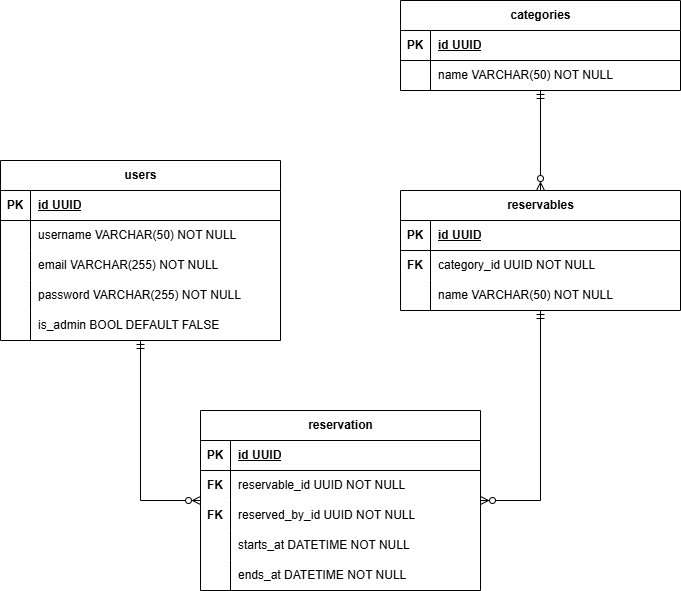

The diagram above was exported from draw.io. Its source (the exported page's mxGraphModel, read from the mxfile embedded in the PNG):
<mxGraphModel dx="1188" dy="1719" grid="1" gridSize="10" guides="1" tooltips="1" connect="1" arrows="1" fold="1" page="1" pageScale="1" pageWidth="850" pageHeight="1100" math="0" shadow="0">
  <root>
    <mxCell id="0" />
    <mxCell id="1" parent="0" />
    <mxCell id="UFWbbkqECaBWqH8fI4qP-14" value="users" style="shape=table;startSize=30;container=1;collapsible=1;childLayout=tableLayout;fixedRows=1;rowLines=0;fontStyle=1;align=center;resizeLast=1;html=1;" parent="1" vertex="1">
      <mxGeometry x="40" y="30" width="280" height="180" as="geometry" />
    </mxCell>
    <mxCell id="UFWbbkqECaBWqH8fI4qP-15" value="" style="shape=tableRow;horizontal=0;startSize=0;swimlaneHead=0;swimlaneBody=0;fillColor=none;collapsible=0;dropTarget=0;points=[[0,0.5],[1,0.5]];portConstraint=eastwest;top=0;left=0;right=0;bottom=1;" parent="UFWbbkqECaBWqH8fI4qP-14" vertex="1">
      <mxGeometry y="30" width="280" height="30" as="geometry" />
    </mxCell>
    <mxCell id="UFWbbkqECaBWqH8fI4qP-16" value="PK" style="shape=partialRectangle;connectable=0;fillColor=none;top=0;left=0;bottom=0;right=0;fontStyle=1;overflow=hidden;whiteSpace=wrap;html=1;" parent="UFWbbkqECaBWqH8fI4qP-15" vertex="1">
      <mxGeometry width="30" height="30" as="geometry">
        <mxRectangle width="30" height="30" as="alternateBounds" />
      </mxGeometry>
    </mxCell>
    <mxCell id="UFWbbkqECaBWqH8fI4qP-17" value="id UUID" style="shape=partialRectangle;connectable=0;fillColor=none;top=0;left=0;bottom=0;right=0;align=left;spacingLeft=6;fontStyle=5;overflow=hidden;whiteSpace=wrap;html=1;" parent="UFWbbkqECaBWqH8fI4qP-15" vertex="1">
      <mxGeometry x="30" width="250" height="30" as="geometry">
        <mxRectangle width="250" height="30" as="alternateBounds" />
      </mxGeometry>
    </mxCell>
    <mxCell id="UFWbbkqECaBWqH8fI4qP-18" value="" style="shape=tableRow;horizontal=0;startSize=0;swimlaneHead=0;swimlaneBody=0;fillColor=none;collapsible=0;dropTarget=0;points=[[0,0.5],[1,0.5]];portConstraint=eastwest;top=0;left=0;right=0;bottom=0;" parent="UFWbbkqECaBWqH8fI4qP-14" vertex="1">
      <mxGeometry y="60" width="280" height="30" as="geometry" />
    </mxCell>
    <mxCell id="UFWbbkqECaBWqH8fI4qP-19" value="" style="shape=partialRectangle;connectable=0;fillColor=none;top=0;left=0;bottom=0;right=0;editable=1;overflow=hidden;whiteSpace=wrap;html=1;" parent="UFWbbkqECaBWqH8fI4qP-18" vertex="1">
      <mxGeometry width="30" height="30" as="geometry">
        <mxRectangle width="30" height="30" as="alternateBounds" />
      </mxGeometry>
    </mxCell>
    <mxCell id="UFWbbkqECaBWqH8fI4qP-20" value="username VARCHAR(50) NOT NULL" style="shape=partialRectangle;connectable=0;fillColor=none;top=0;left=0;bottom=0;right=0;align=left;spacingLeft=6;overflow=hidden;whiteSpace=wrap;html=1;" parent="UFWbbkqECaBWqH8fI4qP-18" vertex="1">
      <mxGeometry x="30" width="250" height="30" as="geometry">
        <mxRectangle width="250" height="30" as="alternateBounds" />
      </mxGeometry>
    </mxCell>
    <mxCell id="UFWbbkqECaBWqH8fI4qP-21" value="" style="shape=tableRow;horizontal=0;startSize=0;swimlaneHead=0;swimlaneBody=0;fillColor=none;collapsible=0;dropTarget=0;points=[[0,0.5],[1,0.5]];portConstraint=eastwest;top=0;left=0;right=0;bottom=0;" parent="UFWbbkqECaBWqH8fI4qP-14" vertex="1">
      <mxGeometry y="90" width="280" height="30" as="geometry" />
    </mxCell>
    <mxCell id="UFWbbkqECaBWqH8fI4qP-22" value="" style="shape=partialRectangle;connectable=0;fillColor=none;top=0;left=0;bottom=0;right=0;editable=1;overflow=hidden;whiteSpace=wrap;html=1;" parent="UFWbbkqECaBWqH8fI4qP-21" vertex="1">
      <mxGeometry width="30" height="30" as="geometry">
        <mxRectangle width="30" height="30" as="alternateBounds" />
      </mxGeometry>
    </mxCell>
    <mxCell id="UFWbbkqECaBWqH8fI4qP-23" value="email VARCHAR(255) NOT NULL" style="shape=partialRectangle;connectable=0;fillColor=none;top=0;left=0;bottom=0;right=0;align=left;spacingLeft=6;overflow=hidden;whiteSpace=wrap;html=1;" parent="UFWbbkqECaBWqH8fI4qP-21" vertex="1">
      <mxGeometry x="30" width="250" height="30" as="geometry">
        <mxRectangle width="250" height="30" as="alternateBounds" />
      </mxGeometry>
    </mxCell>
    <mxCell id="ZC8o1BOKIv43z8yY3twd-1" style="shape=tableRow;horizontal=0;startSize=0;swimlaneHead=0;swimlaneBody=0;fillColor=none;collapsible=0;dropTarget=0;points=[[0,0.5],[1,0.5]];portConstraint=eastwest;top=0;left=0;right=0;bottom=0;" vertex="1" parent="UFWbbkqECaBWqH8fI4qP-14">
      <mxGeometry y="120" width="280" height="30" as="geometry" />
    </mxCell>
    <mxCell id="ZC8o1BOKIv43z8yY3twd-2" style="shape=partialRectangle;connectable=0;fillColor=none;top=0;left=0;bottom=0;right=0;editable=1;overflow=hidden;whiteSpace=wrap;html=1;" vertex="1" parent="ZC8o1BOKIv43z8yY3twd-1">
      <mxGeometry width="30" height="30" as="geometry">
        <mxRectangle width="30" height="30" as="alternateBounds" />
      </mxGeometry>
    </mxCell>
    <mxCell id="ZC8o1BOKIv43z8yY3twd-3" value="password VARCHAR(255) NOT NULL" style="shape=partialRectangle;connectable=0;fillColor=none;top=0;left=0;bottom=0;right=0;align=left;spacingLeft=6;overflow=hidden;whiteSpace=wrap;html=1;" vertex="1" parent="ZC8o1BOKIv43z8yY3twd-1">
      <mxGeometry x="30" width="250" height="30" as="geometry">
        <mxRectangle width="250" height="30" as="alternateBounds" />
      </mxGeometry>
    </mxCell>
    <mxCell id="ZC8o1BOKIv43z8yY3twd-47" style="shape=tableRow;horizontal=0;startSize=0;swimlaneHead=0;swimlaneBody=0;fillColor=none;collapsible=0;dropTarget=0;points=[[0,0.5],[1,0.5]];portConstraint=eastwest;top=0;left=0;right=0;bottom=0;" vertex="1" parent="UFWbbkqECaBWqH8fI4qP-14">
      <mxGeometry y="150" width="280" height="30" as="geometry" />
    </mxCell>
    <mxCell id="ZC8o1BOKIv43z8yY3twd-48" style="shape=partialRectangle;connectable=0;fillColor=none;top=0;left=0;bottom=0;right=0;editable=1;overflow=hidden;whiteSpace=wrap;html=1;" vertex="1" parent="ZC8o1BOKIv43z8yY3twd-47">
      <mxGeometry width="30" height="30" as="geometry">
        <mxRectangle width="30" height="30" as="alternateBounds" />
      </mxGeometry>
    </mxCell>
    <mxCell id="ZC8o1BOKIv43z8yY3twd-49" value="is_admin BOOL DEFAULT FALSE" style="shape=partialRectangle;connectable=0;fillColor=none;top=0;left=0;bottom=0;right=0;align=left;spacingLeft=6;overflow=hidden;whiteSpace=wrap;html=1;" vertex="1" parent="ZC8o1BOKIv43z8yY3twd-47">
      <mxGeometry x="30" width="250" height="30" as="geometry">
        <mxRectangle width="250" height="30" as="alternateBounds" />
      </mxGeometry>
    </mxCell>
    <mxCell id="ZC8o1BOKIv43z8yY3twd-30" style="edgeStyle=orthogonalEdgeStyle;rounded=0;orthogonalLoop=1;jettySize=auto;html=1;endArrow=ERmandOne;endFill=0;startArrow=ERzeroToMany;startFill=0;" edge="1" parent="1" source="ZC8o1BOKIv43z8yY3twd-4" target="ZC8o1BOKIv43z8yY3twd-17">
      <mxGeometry relative="1" as="geometry" />
    </mxCell>
    <mxCell id="ZC8o1BOKIv43z8yY3twd-4" value="reservables" style="shape=table;startSize=30;container=1;collapsible=1;childLayout=tableLayout;fixedRows=1;rowLines=0;fontStyle=1;align=center;resizeLast=1;html=1;" vertex="1" parent="1">
      <mxGeometry x="440" y="60" width="280" height="120" as="geometry" />
    </mxCell>
    <mxCell id="ZC8o1BOKIv43z8yY3twd-5" value="" style="shape=tableRow;horizontal=0;startSize=0;swimlaneHead=0;swimlaneBody=0;fillColor=none;collapsible=0;dropTarget=0;points=[[0,0.5],[1,0.5]];portConstraint=eastwest;top=0;left=0;right=0;bottom=1;" vertex="1" parent="ZC8o1BOKIv43z8yY3twd-4">
      <mxGeometry y="30" width="280" height="30" as="geometry" />
    </mxCell>
    <mxCell id="ZC8o1BOKIv43z8yY3twd-6" value="PK" style="shape=partialRectangle;connectable=0;fillColor=none;top=0;left=0;bottom=0;right=0;fontStyle=1;overflow=hidden;whiteSpace=wrap;html=1;" vertex="1" parent="ZC8o1BOKIv43z8yY3twd-5">
      <mxGeometry width="30" height="30" as="geometry">
        <mxRectangle width="30" height="30" as="alternateBounds" />
      </mxGeometry>
    </mxCell>
    <mxCell id="ZC8o1BOKIv43z8yY3twd-7" value="id UUID" style="shape=partialRectangle;connectable=0;fillColor=none;top=0;left=0;bottom=0;right=0;align=left;spacingLeft=6;fontStyle=5;overflow=hidden;whiteSpace=wrap;html=1;" vertex="1" parent="ZC8o1BOKIv43z8yY3twd-5">
      <mxGeometry x="30" width="250" height="30" as="geometry">
        <mxRectangle width="250" height="30" as="alternateBounds" />
      </mxGeometry>
    </mxCell>
    <mxCell id="ZC8o1BOKIv43z8yY3twd-11" value="" style="shape=tableRow;horizontal=0;startSize=0;swimlaneHead=0;swimlaneBody=0;fillColor=none;collapsible=0;dropTarget=0;points=[[0,0.5],[1,0.5]];portConstraint=eastwest;top=0;left=0;right=0;bottom=0;" vertex="1" parent="ZC8o1BOKIv43z8yY3twd-4">
      <mxGeometry y="60" width="280" height="30" as="geometry" />
    </mxCell>
    <mxCell id="ZC8o1BOKIv43z8yY3twd-12" value="&lt;b&gt;FK&lt;/b&gt;" style="shape=partialRectangle;connectable=0;fillColor=none;top=0;left=0;bottom=0;right=0;editable=1;overflow=hidden;whiteSpace=wrap;html=1;" vertex="1" parent="ZC8o1BOKIv43z8yY3twd-11">
      <mxGeometry width="30" height="30" as="geometry">
        <mxRectangle width="30" height="30" as="alternateBounds" />
      </mxGeometry>
    </mxCell>
    <mxCell id="ZC8o1BOKIv43z8yY3twd-13" value="category_id&amp;nbsp;UUID NOT NULL" style="shape=partialRectangle;connectable=0;fillColor=none;top=0;left=0;bottom=0;right=0;align=left;spacingLeft=6;overflow=hidden;whiteSpace=wrap;html=1;" vertex="1" parent="ZC8o1BOKIv43z8yY3twd-11">
      <mxGeometry x="30" width="250" height="30" as="geometry">
        <mxRectangle width="250" height="30" as="alternateBounds" />
      </mxGeometry>
    </mxCell>
    <mxCell id="ZC8o1BOKIv43z8yY3twd-8" value="" style="shape=tableRow;horizontal=0;startSize=0;swimlaneHead=0;swimlaneBody=0;fillColor=none;collapsible=0;dropTarget=0;points=[[0,0.5],[1,0.5]];portConstraint=eastwest;top=0;left=0;right=0;bottom=0;" vertex="1" parent="ZC8o1BOKIv43z8yY3twd-4">
      <mxGeometry y="90" width="280" height="30" as="geometry" />
    </mxCell>
    <mxCell id="ZC8o1BOKIv43z8yY3twd-9" value="" style="shape=partialRectangle;connectable=0;fillColor=none;top=0;left=0;bottom=0;right=0;editable=1;overflow=hidden;whiteSpace=wrap;html=1;" vertex="1" parent="ZC8o1BOKIv43z8yY3twd-8">
      <mxGeometry width="30" height="30" as="geometry">
        <mxRectangle width="30" height="30" as="alternateBounds" />
      </mxGeometry>
    </mxCell>
    <mxCell id="ZC8o1BOKIv43z8yY3twd-10" value="name VARCHAR(50) NOT NULL" style="shape=partialRectangle;connectable=0;fillColor=none;top=0;left=0;bottom=0;right=0;align=left;spacingLeft=6;overflow=hidden;whiteSpace=wrap;html=1;" vertex="1" parent="ZC8o1BOKIv43z8yY3twd-8">
      <mxGeometry x="30" width="250" height="30" as="geometry">
        <mxRectangle width="250" height="30" as="alternateBounds" />
      </mxGeometry>
    </mxCell>
    <mxCell id="ZC8o1BOKIv43z8yY3twd-17" value="categories" style="shape=table;startSize=30;container=1;collapsible=1;childLayout=tableLayout;fixedRows=1;rowLines=0;fontStyle=1;align=center;resizeLast=1;html=1;" vertex="1" parent="1">
      <mxGeometry x="440" y="-130" width="280" height="90" as="geometry" />
    </mxCell>
    <mxCell id="ZC8o1BOKIv43z8yY3twd-18" value="" style="shape=tableRow;horizontal=0;startSize=0;swimlaneHead=0;swimlaneBody=0;fillColor=none;collapsible=0;dropTarget=0;points=[[0,0.5],[1,0.5]];portConstraint=eastwest;top=0;left=0;right=0;bottom=1;" vertex="1" parent="ZC8o1BOKIv43z8yY3twd-17">
      <mxGeometry y="30" width="280" height="30" as="geometry" />
    </mxCell>
    <mxCell id="ZC8o1BOKIv43z8yY3twd-19" value="PK" style="shape=partialRectangle;connectable=0;fillColor=none;top=0;left=0;bottom=0;right=0;fontStyle=1;overflow=hidden;whiteSpace=wrap;html=1;" vertex="1" parent="ZC8o1BOKIv43z8yY3twd-18">
      <mxGeometry width="30" height="30" as="geometry">
        <mxRectangle width="30" height="30" as="alternateBounds" />
      </mxGeometry>
    </mxCell>
    <mxCell id="ZC8o1BOKIv43z8yY3twd-20" value="id UUID" style="shape=partialRectangle;connectable=0;fillColor=none;top=0;left=0;bottom=0;right=0;align=left;spacingLeft=6;fontStyle=5;overflow=hidden;whiteSpace=wrap;html=1;" vertex="1" parent="ZC8o1BOKIv43z8yY3twd-18">
      <mxGeometry x="30" width="250" height="30" as="geometry">
        <mxRectangle width="250" height="30" as="alternateBounds" />
      </mxGeometry>
    </mxCell>
    <mxCell id="ZC8o1BOKIv43z8yY3twd-21" value="" style="shape=tableRow;horizontal=0;startSize=0;swimlaneHead=0;swimlaneBody=0;fillColor=none;collapsible=0;dropTarget=0;points=[[0,0.5],[1,0.5]];portConstraint=eastwest;top=0;left=0;right=0;bottom=0;" vertex="1" parent="ZC8o1BOKIv43z8yY3twd-17">
      <mxGeometry y="60" width="280" height="30" as="geometry" />
    </mxCell>
    <mxCell id="ZC8o1BOKIv43z8yY3twd-22" value="" style="shape=partialRectangle;connectable=0;fillColor=none;top=0;left=0;bottom=0;right=0;editable=1;overflow=hidden;whiteSpace=wrap;html=1;" vertex="1" parent="ZC8o1BOKIv43z8yY3twd-21">
      <mxGeometry width="30" height="30" as="geometry">
        <mxRectangle width="30" height="30" as="alternateBounds" />
      </mxGeometry>
    </mxCell>
    <mxCell id="ZC8o1BOKIv43z8yY3twd-23" value="name VARCHAR(50) NOT NULL" style="shape=partialRectangle;connectable=0;fillColor=none;top=0;left=0;bottom=0;right=0;align=left;spacingLeft=6;overflow=hidden;whiteSpace=wrap;html=1;" vertex="1" parent="ZC8o1BOKIv43z8yY3twd-21">
      <mxGeometry x="30" width="250" height="30" as="geometry">
        <mxRectangle width="250" height="30" as="alternateBounds" />
      </mxGeometry>
    </mxCell>
    <mxCell id="ZC8o1BOKIv43z8yY3twd-50" style="edgeStyle=orthogonalEdgeStyle;rounded=0;orthogonalLoop=1;jettySize=auto;html=1;endArrow=ERmandOne;endFill=0;startArrow=ERzeroToMany;startFill=0;" edge="1" parent="1" source="ZC8o1BOKIv43z8yY3twd-31" target="UFWbbkqECaBWqH8fI4qP-14">
      <mxGeometry relative="1" as="geometry">
        <Array as="points">
          <mxPoint x="180" y="370" />
        </Array>
      </mxGeometry>
    </mxCell>
    <mxCell id="ZC8o1BOKIv43z8yY3twd-51" style="edgeStyle=orthogonalEdgeStyle;rounded=0;orthogonalLoop=1;jettySize=auto;html=1;endArrow=ERmandOne;endFill=0;startArrow=ERzeroToMany;startFill=0;" edge="1" parent="1" source="ZC8o1BOKIv43z8yY3twd-31" target="ZC8o1BOKIv43z8yY3twd-4">
      <mxGeometry relative="1" as="geometry">
        <Array as="points">
          <mxPoint x="580" y="370" />
        </Array>
      </mxGeometry>
    </mxCell>
    <mxCell id="ZC8o1BOKIv43z8yY3twd-31" value="reservation" style="shape=table;startSize=30;container=1;collapsible=1;childLayout=tableLayout;fixedRows=1;rowLines=0;fontStyle=1;align=center;resizeLast=1;html=1;" vertex="1" parent="1">
      <mxGeometry x="240" y="280" width="280" height="180" as="geometry" />
    </mxCell>
    <mxCell id="ZC8o1BOKIv43z8yY3twd-32" value="" style="shape=tableRow;horizontal=0;startSize=0;swimlaneHead=0;swimlaneBody=0;fillColor=none;collapsible=0;dropTarget=0;points=[[0,0.5],[1,0.5]];portConstraint=eastwest;top=0;left=0;right=0;bottom=1;" vertex="1" parent="ZC8o1BOKIv43z8yY3twd-31">
      <mxGeometry y="30" width="280" height="30" as="geometry" />
    </mxCell>
    <mxCell id="ZC8o1BOKIv43z8yY3twd-33" value="PK" style="shape=partialRectangle;connectable=0;fillColor=none;top=0;left=0;bottom=0;right=0;fontStyle=1;overflow=hidden;whiteSpace=wrap;html=1;" vertex="1" parent="ZC8o1BOKIv43z8yY3twd-32">
      <mxGeometry width="30" height="30" as="geometry">
        <mxRectangle width="30" height="30" as="alternateBounds" />
      </mxGeometry>
    </mxCell>
    <mxCell id="ZC8o1BOKIv43z8yY3twd-34" value="id UUID" style="shape=partialRectangle;connectable=0;fillColor=none;top=0;left=0;bottom=0;right=0;align=left;spacingLeft=6;fontStyle=5;overflow=hidden;whiteSpace=wrap;html=1;" vertex="1" parent="ZC8o1BOKIv43z8yY3twd-32">
      <mxGeometry x="30" width="250" height="30" as="geometry">
        <mxRectangle width="250" height="30" as="alternateBounds" />
      </mxGeometry>
    </mxCell>
    <mxCell id="ZC8o1BOKIv43z8yY3twd-35" value="" style="shape=tableRow;horizontal=0;startSize=0;swimlaneHead=0;swimlaneBody=0;fillColor=none;collapsible=0;dropTarget=0;points=[[0,0.5],[1,0.5]];portConstraint=eastwest;top=0;left=0;right=0;bottom=0;" vertex="1" parent="ZC8o1BOKIv43z8yY3twd-31">
      <mxGeometry y="60" width="280" height="30" as="geometry" />
    </mxCell>
    <mxCell id="ZC8o1BOKIv43z8yY3twd-36" value="&lt;b&gt;FK&lt;/b&gt;" style="shape=partialRectangle;connectable=0;fillColor=none;top=0;left=0;bottom=0;right=0;editable=1;overflow=hidden;whiteSpace=wrap;html=1;" vertex="1" parent="ZC8o1BOKIv43z8yY3twd-35">
      <mxGeometry width="30" height="30" as="geometry">
        <mxRectangle width="30" height="30" as="alternateBounds" />
      </mxGeometry>
    </mxCell>
    <mxCell id="ZC8o1BOKIv43z8yY3twd-37" value="reservable_id&amp;nbsp;UUID NOT NULL" style="shape=partialRectangle;connectable=0;fillColor=none;top=0;left=0;bottom=0;right=0;align=left;spacingLeft=6;overflow=hidden;whiteSpace=wrap;html=1;" vertex="1" parent="ZC8o1BOKIv43z8yY3twd-35">
      <mxGeometry x="30" width="250" height="30" as="geometry">
        <mxRectangle width="250" height="30" as="alternateBounds" />
      </mxGeometry>
    </mxCell>
    <mxCell id="ZC8o1BOKIv43z8yY3twd-38" value="" style="shape=tableRow;horizontal=0;startSize=0;swimlaneHead=0;swimlaneBody=0;fillColor=none;collapsible=0;dropTarget=0;points=[[0,0.5],[1,0.5]];portConstraint=eastwest;top=0;left=0;right=0;bottom=0;" vertex="1" parent="ZC8o1BOKIv43z8yY3twd-31">
      <mxGeometry y="90" width="280" height="30" as="geometry" />
    </mxCell>
    <mxCell id="ZC8o1BOKIv43z8yY3twd-39" value="&lt;b&gt;FK&lt;/b&gt;" style="shape=partialRectangle;connectable=0;fillColor=none;top=0;left=0;bottom=0;right=0;editable=1;overflow=hidden;whiteSpace=wrap;html=1;" vertex="1" parent="ZC8o1BOKIv43z8yY3twd-38">
      <mxGeometry width="30" height="30" as="geometry">
        <mxRectangle width="30" height="30" as="alternateBounds" />
      </mxGeometry>
    </mxCell>
    <mxCell id="ZC8o1BOKIv43z8yY3twd-40" value="reserved_by_id&amp;nbsp;UUID NOT NULL" style="shape=partialRectangle;connectable=0;fillColor=none;top=0;left=0;bottom=0;right=0;align=left;spacingLeft=6;overflow=hidden;whiteSpace=wrap;html=1;" vertex="1" parent="ZC8o1BOKIv43z8yY3twd-38">
      <mxGeometry x="30" width="250" height="30" as="geometry">
        <mxRectangle width="250" height="30" as="alternateBounds" />
      </mxGeometry>
    </mxCell>
    <mxCell id="ZC8o1BOKIv43z8yY3twd-41" style="shape=tableRow;horizontal=0;startSize=0;swimlaneHead=0;swimlaneBody=0;fillColor=none;collapsible=0;dropTarget=0;points=[[0,0.5],[1,0.5]];portConstraint=eastwest;top=0;left=0;right=0;bottom=0;" vertex="1" parent="ZC8o1BOKIv43z8yY3twd-31">
      <mxGeometry y="120" width="280" height="30" as="geometry" />
    </mxCell>
    <mxCell id="ZC8o1BOKIv43z8yY3twd-42" style="shape=partialRectangle;connectable=0;fillColor=none;top=0;left=0;bottom=0;right=0;editable=1;overflow=hidden;whiteSpace=wrap;html=1;" vertex="1" parent="ZC8o1BOKIv43z8yY3twd-41">
      <mxGeometry width="30" height="30" as="geometry">
        <mxRectangle width="30" height="30" as="alternateBounds" />
      </mxGeometry>
    </mxCell>
    <mxCell id="ZC8o1BOKIv43z8yY3twd-43" value="starts_at DATETIME NOT NULL" style="shape=partialRectangle;connectable=0;fillColor=none;top=0;left=0;bottom=0;right=0;align=left;spacingLeft=6;overflow=hidden;whiteSpace=wrap;html=1;" vertex="1" parent="ZC8o1BOKIv43z8yY3twd-41">
      <mxGeometry x="30" width="250" height="30" as="geometry">
        <mxRectangle width="250" height="30" as="alternateBounds" />
      </mxGeometry>
    </mxCell>
    <mxCell id="ZC8o1BOKIv43z8yY3twd-44" style="shape=tableRow;horizontal=0;startSize=0;swimlaneHead=0;swimlaneBody=0;fillColor=none;collapsible=0;dropTarget=0;points=[[0,0.5],[1,0.5]];portConstraint=eastwest;top=0;left=0;right=0;bottom=0;" vertex="1" parent="ZC8o1BOKIv43z8yY3twd-31">
      <mxGeometry y="150" width="280" height="30" as="geometry" />
    </mxCell>
    <mxCell id="ZC8o1BOKIv43z8yY3twd-45" style="shape=partialRectangle;connectable=0;fillColor=none;top=0;left=0;bottom=0;right=0;editable=1;overflow=hidden;whiteSpace=wrap;html=1;" vertex="1" parent="ZC8o1BOKIv43z8yY3twd-44">
      <mxGeometry width="30" height="30" as="geometry">
        <mxRectangle width="30" height="30" as="alternateBounds" />
      </mxGeometry>
    </mxCell>
    <mxCell id="ZC8o1BOKIv43z8yY3twd-46" value="ends_at DATETIME NOT NULL" style="shape=partialRectangle;connectable=0;fillColor=none;top=0;left=0;bottom=0;right=0;align=left;spacingLeft=6;overflow=hidden;whiteSpace=wrap;html=1;" vertex="1" parent="ZC8o1BOKIv43z8yY3twd-44">
      <mxGeometry x="30" width="250" height="30" as="geometry">
        <mxRectangle width="250" height="30" as="alternateBounds" />
      </mxGeometry>
    </mxCell>
  </root>
</mxGraphModel>